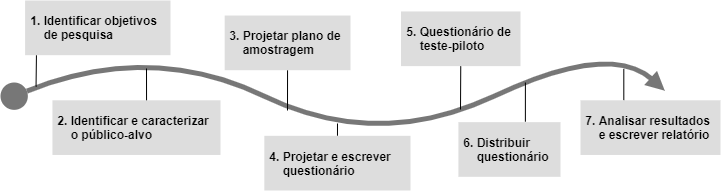

The diagram above was exported from draw.io. Its source (the exported page's mxGraphModel, read from the mxfile embedded in the PNG):
<mxGraphModel dx="310" dy="691" grid="1" gridSize="10" guides="1" tooltips="1" connect="1" arrows="1" fold="1" page="1" pageScale="1" pageWidth="827" pageHeight="1169" math="0" shadow="0">
  <root>
    <mxCell id="0" />
    <mxCell id="1" parent="0" />
    <mxCell id="rYVQXzCBEZkcqt11Dlb2-2" value="" style="curved=1;endArrow=block;html=1;startArrow=none;startFill=1;strokeWidth=5;endFill=1;strokeColor=#777;" parent="1" source="rYVQXzCBEZkcqt11Dlb2-4" edge="1">
      <mxGeometry x="40" y="280" width="50" height="50" as="geometry">
        <mxPoint x="53.669064748201436" y="375.68345323741005" as="sourcePoint" />
        <mxPoint x="704.3165467625898" y="370.2158273381295" as="targetPoint" />
        <Array as="points">
          <mxPoint x="190.3597122302158" y="321.0071942446043" />
          <mxPoint x="417.26618705035963" y="430.3597122302158" />
          <mxPoint x="649.6402877697841" y="321.0071942446043" />
        </Array>
      </mxGeometry>
    </mxCell>
    <mxCell id="rYVQXzCBEZkcqt11Dlb2-4" value="" style="ellipse;whiteSpace=wrap;html=1;aspect=fixed;fillColor=#777777;strokeColor=none;" parent="1" vertex="1">
      <mxGeometry x="40" y="362.0143884892086" width="27.33812949640287" height="27.33812949640287" as="geometry" />
    </mxCell>
    <mxCell id="rYVQXzCBEZkcqt11Dlb2-7" style="rounded=0;orthogonalLoop=1;jettySize=auto;html=1;startArrow=none;startFill=0;endArrow=none;endFill=0;strokeWidth=1;exitX=0.078;exitY=1;exitDx=0;exitDy=0;exitPerimeter=0;" parent="1" source="rYVQXzCBEZkcqt11Dlb2-6" edge="1">
      <mxGeometry x="40" y="280" as="geometry">
        <mxPoint x="75.53956834532373" y="366.115107913669" as="targetPoint" />
      </mxGeometry>
    </mxCell>
    <mxCell id="rYVQXzCBEZkcqt11Dlb2-6" value="&lt;b&gt;&amp;nbsp;1. Identificar objetivos&lt;br&gt;&amp;nbsp; &amp;nbsp; &amp;nbsp;de&amp;nbsp;pesquisa&lt;/b&gt;" style="rounded=0;whiteSpace=wrap;html=1;strokeColor=none;fillColor=#DDD;align=left;" parent="1" vertex="1">
      <mxGeometry x="64.6" y="280" width="145.4" height="54.68" as="geometry" />
    </mxCell>
    <mxCell id="rYVQXzCBEZkcqt11Dlb2-10" style="edgeStyle=none;rounded=0;orthogonalLoop=1;jettySize=auto;html=1;startArrow=none;startFill=0;endArrow=none;endFill=0;strokeColor=#000000;strokeWidth=1;exitX=0.56;exitY=0.026;exitDx=0;exitDy=0;exitPerimeter=0;" parent="1" source="rYVQXzCBEZkcqt11Dlb2-9" edge="1">
      <mxGeometry x="40" y="280" as="geometry">
        <mxPoint x="186" y="348" as="targetPoint" />
      </mxGeometry>
    </mxCell>
    <mxCell id="rYVQXzCBEZkcqt11Dlb2-9" value="&lt;font style=&quot;font-size: 12px&quot;&gt;&lt;b&gt;&amp;nbsp;2. I&lt;/b&gt;&lt;b&gt;dentificar e caracterizar&lt;br&gt;&amp;nbsp; &amp;nbsp; &amp;nbsp;o público-alvo&lt;/b&gt;&lt;/font&gt;" style="rounded=0;whiteSpace=wrap;html=1;strokeColor=none;fillColor=#DDD;align=left;" parent="1" vertex="1">
      <mxGeometry x="91.94" y="379.78" width="168.06" height="54.68" as="geometry" />
    </mxCell>
    <mxCell id="rYVQXzCBEZkcqt11Dlb2-12" style="edgeStyle=none;rounded=0;orthogonalLoop=1;jettySize=auto;html=1;startArrow=none;startFill=0;endArrow=none;endFill=0;strokeColor=#000000;strokeWidth=1;" parent="1" source="rYVQXzCBEZkcqt11Dlb2-11" edge="1">
      <mxGeometry x="40" y="280" as="geometry">
        <mxPoint x="327" y="390" as="targetPoint" />
        <mxPoint x="304.8381294964028" y="348.3453237410072" as="sourcePoint" />
      </mxGeometry>
    </mxCell>
    <mxCell id="rYVQXzCBEZkcqt11Dlb2-11" value="&lt;font style=&quot;font-size: 12px&quot;&gt;&lt;b&gt;&amp;nbsp;3.&amp;nbsp;&lt;/b&gt;&lt;b&gt;Projetar plano de &lt;br&gt;&amp;nbsp; &amp;nbsp; &amp;nbsp;amostragem&lt;/b&gt;&lt;/font&gt;" style="rounded=0;whiteSpace=wrap;html=1;strokeColor=none;fillColor=#DDD;align=left;" parent="1" vertex="1">
      <mxGeometry x="264.16999999999996" y="295.04" width="125.83" height="54.68" as="geometry" />
    </mxCell>
    <mxCell id="rYVQXzCBEZkcqt11Dlb2-14" style="edgeStyle=none;rounded=0;orthogonalLoop=1;jettySize=auto;html=1;startArrow=none;startFill=0;endArrow=none;endFill=0;strokeColor=#000000;strokeWidth=1;" parent="1" source="rYVQXzCBEZkcqt11Dlb2-13" edge="1">
      <mxGeometry x="40" y="280" as="geometry">
        <mxPoint x="377" y="403" as="targetPoint" />
      </mxGeometry>
    </mxCell>
    <mxCell id="rYVQXzCBEZkcqt11Dlb2-13" value="&lt;font style=&quot;font-size: 12px&quot;&gt;&lt;b&gt;&amp;nbsp;4.&amp;nbsp;&lt;/b&gt;&lt;b&gt;Projetar e escrever&lt;br&gt;&amp;nbsp; &amp;nbsp; &amp;nbsp;questionário&lt;/b&gt;&lt;/font&gt;" style="rounded=0;whiteSpace=wrap;html=1;strokeColor=none;fillColor=#DDD;align=left;" parent="1" vertex="1">
      <mxGeometry x="303.81" y="415.32" width="146.19" height="54.68" as="geometry" />
    </mxCell>
    <mxCell id="rYVQXzCBEZkcqt11Dlb2-16" style="edgeStyle=none;rounded=0;orthogonalLoop=1;jettySize=auto;html=1;startArrow=none;startFill=0;endArrow=none;endFill=0;strokeColor=#000000;strokeWidth=1;exitX=0.5;exitY=1;exitDx=0;exitDy=0;" parent="1" source="rYVQXzCBEZkcqt11Dlb2-15" edge="1">
      <mxGeometry x="40" y="280" as="geometry">
        <mxPoint x="500" y="389" as="targetPoint" />
      </mxGeometry>
    </mxCell>
    <mxCell id="rYVQXzCBEZkcqt11Dlb2-15" value="&lt;font style=&quot;font-size: 12px&quot;&gt;&lt;b&gt;&amp;nbsp;5.&amp;nbsp;&lt;/b&gt;&lt;b&gt;Questionário de &lt;br&gt;&amp;nbsp; &amp;nbsp; &amp;nbsp;teste-piloto&lt;/b&gt;&lt;/font&gt;" style="rounded=0;whiteSpace=wrap;html=1;strokeColor=none;fillColor=#DDD;align=left;" parent="1" vertex="1">
      <mxGeometry x="440.5" y="290.94" width="119.5" height="54.68" as="geometry" />
    </mxCell>
    <mxCell id="rYVQXzCBEZkcqt11Dlb2-18" style="edgeStyle=none;rounded=0;orthogonalLoop=1;jettySize=auto;html=1;startArrow=none;startFill=0;endArrow=none;endFill=0;strokeColor=#000000;strokeWidth=1;exitX=0.656;exitY=-0.008;exitDx=0;exitDy=0;exitPerimeter=0;" parent="1" source="rYVQXzCBEZkcqt11Dlb2-17" edge="1">
      <mxGeometry x="40" y="280" as="geometry">
        <mxPoint x="564.8920863309352" y="362.0143884892086" as="targetPoint" />
      </mxGeometry>
    </mxCell>
    <mxCell id="rYVQXzCBEZkcqt11Dlb2-17" value="&lt;font style=&quot;font-size: 12px&quot;&gt;&lt;b&gt;&amp;nbsp;6.&amp;nbsp;&lt;/b&gt;&lt;b&gt;Distribuir&lt;br&gt;&amp;nbsp; &amp;nbsp; &amp;nbsp;questionário&lt;/b&gt;&lt;/font&gt;" style="rounded=0;whiteSpace=wrap;html=1;strokeColor=none;fillColor=#DDD;align=left;" parent="1" vertex="1">
      <mxGeometry x="497.91" y="401.65" width="102.09" height="54.68" as="geometry" />
    </mxCell>
    <mxCell id="rYVQXzCBEZkcqt11Dlb2-20" style="edgeStyle=none;rounded=0;orthogonalLoop=1;jettySize=auto;html=1;startArrow=none;startFill=0;endArrow=none;endFill=0;strokeColor=#000000;strokeWidth=1;" parent="1" edge="1">
      <mxGeometry x="40" y="280" as="geometry">
        <mxPoint x="663.3093525179855" y="348.3453237410072" as="targetPoint" />
        <mxPoint x="663.3093525179855" y="379.7841726618705" as="sourcePoint" />
      </mxGeometry>
    </mxCell>
    <mxCell id="rYVQXzCBEZkcqt11Dlb2-19" value="&lt;font style=&quot;font-size: 12px&quot;&gt;&lt;b&gt;&amp;nbsp;7.&amp;nbsp;&lt;/b&gt;&lt;b&gt;Analisar resultados&lt;br&gt;&amp;nbsp; &amp;nbsp; &amp;nbsp;e escrever relatório&lt;/b&gt;&lt;/font&gt;" style="rounded=0;whiteSpace=wrap;html=1;strokeColor=none;fillColor=#DDD;align=left;" parent="1" vertex="1">
      <mxGeometry x="620" y="379.78" width="140" height="54.68" as="geometry" />
    </mxCell>
  </root>
</mxGraphModel>